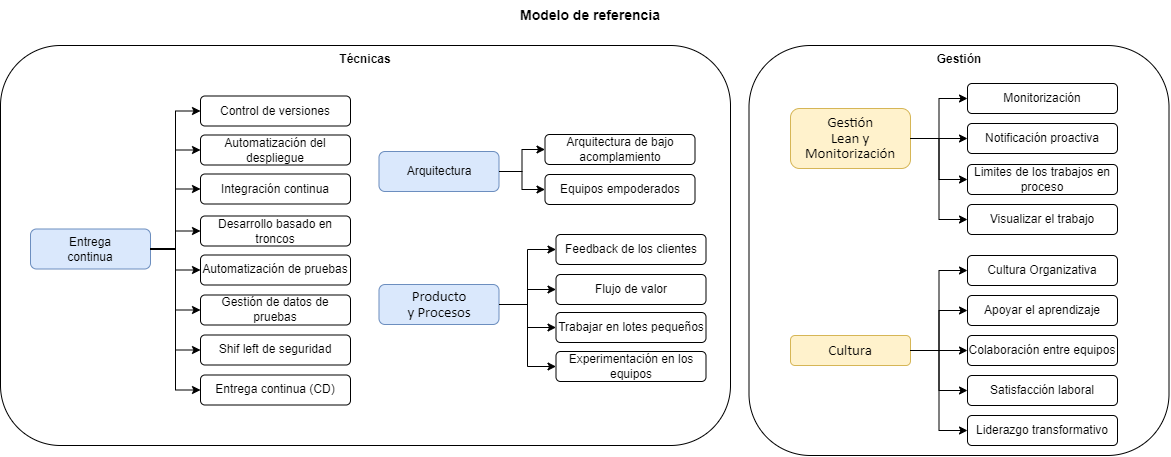

The diagram above was exported from draw.io. Its source (the exported page's mxGraphModel, read from the mxfile embedded in the PNG):
<mxGraphModel dx="2274" dy="922" grid="1" gridSize="10" guides="1" tooltips="1" connect="1" arrows="1" fold="1" page="1" pageScale="1" pageWidth="827" pageHeight="1169" math="0" shadow="0">
  <root>
    <mxCell id="0" />
    <mxCell id="1" parent="0" />
    <mxCell id="2" value="Técnicas" style="rounded=1;whiteSpace=wrap;html=1;fillColor=none;fontStyle=1;verticalAlign=top;" vertex="1" parent="1">
      <mxGeometry x="-40" y="600" width="730" height="400" as="geometry" />
    </mxCell>
    <mxCell id="3" value="&lt;span&gt;Gestión&lt;/span&gt;" style="rounded=1;whiteSpace=wrap;html=1;fillColor=none;verticalAlign=top;fontStyle=1" vertex="1" parent="1">
      <mxGeometry x="708.5" y="600" width="420" height="410" as="geometry" />
    </mxCell>
    <mxCell id="4" value="" style="group" vertex="1" connectable="0" parent="1">
      <mxGeometry x="-10" y="650.5" width="320" height="309" as="geometry" />
    </mxCell>
    <mxCell id="5" value="Entrega&lt;br&gt;continua" style="rounded=1;whiteSpace=wrap;html=1;fillColor=#dae8fc;strokeColor=#6c8ebf;" vertex="1" parent="4">
      <mxGeometry y="133" width="120" height="40" as="geometry" />
    </mxCell>
    <mxCell id="6" value="Control de versiones" style="rounded=1;whiteSpace=wrap;horizontal=1;" vertex="1" parent="4">
      <mxGeometry x="170" width="150" height="30" as="geometry" />
    </mxCell>
    <mxCell id="7" style="edgeStyle=orthogonalEdgeStyle;rounded=0;orthogonalLoop=1;jettySize=auto;html=1;entryX=0;entryY=0.5;entryDx=0;entryDy=0;" edge="1" parent="4" source="5" target="6">
      <mxGeometry relative="1" as="geometry" />
    </mxCell>
    <mxCell id="8" value="Automatización del despliegue" style="rounded=1;whiteSpace=wrap;horizontal=1;" vertex="1" parent="4">
      <mxGeometry x="170" y="39" width="150" height="30" as="geometry" />
    </mxCell>
    <mxCell id="9" style="edgeStyle=orthogonalEdgeStyle;rounded=0;orthogonalLoop=1;jettySize=auto;html=1;entryX=0;entryY=0.5;entryDx=0;entryDy=0;" edge="1" parent="4" source="5" target="8">
      <mxGeometry relative="1" as="geometry" />
    </mxCell>
    <mxCell id="10" value="Integración continua" style="rounded=1;whiteSpace=wrap;horizontal=1;" vertex="1" parent="4">
      <mxGeometry x="170" y="78" width="150" height="30" as="geometry" />
    </mxCell>
    <mxCell id="11" style="edgeStyle=orthogonalEdgeStyle;rounded=0;orthogonalLoop=1;jettySize=auto;html=1;entryX=0;entryY=0.5;entryDx=0;entryDy=0;" edge="1" parent="4" source="5" target="10">
      <mxGeometry relative="1" as="geometry" />
    </mxCell>
    <mxCell id="12" value="Desarrollo basado en troncos" style="rounded=1;whiteSpace=wrap;horizontal=1;" vertex="1" parent="4">
      <mxGeometry x="170" y="120" width="150" height="30" as="geometry" />
    </mxCell>
    <mxCell id="13" style="edgeStyle=orthogonalEdgeStyle;rounded=0;orthogonalLoop=1;jettySize=auto;html=1;entryX=0;entryY=0.5;entryDx=0;entryDy=0;" edge="1" parent="4" source="5" target="12">
      <mxGeometry relative="1" as="geometry" />
    </mxCell>
    <mxCell id="14" value="Automatización de pruebas" style="rounded=1;whiteSpace=wrap;horizontal=1;" vertex="1" parent="4">
      <mxGeometry x="170" y="159" width="150" height="30" as="geometry" />
    </mxCell>
    <mxCell id="15" style="edgeStyle=orthogonalEdgeStyle;rounded=0;orthogonalLoop=1;jettySize=auto;html=1;entryX=0;entryY=0.5;entryDx=0;entryDy=0;" edge="1" parent="4" source="5" target="14">
      <mxGeometry relative="1" as="geometry" />
    </mxCell>
    <mxCell id="16" value="Gestión de datos de pruebas" style="rounded=1;whiteSpace=wrap;horizontal=1;" vertex="1" parent="4">
      <mxGeometry x="170" y="199" width="150" height="30" as="geometry" />
    </mxCell>
    <mxCell id="17" style="edgeStyle=orthogonalEdgeStyle;rounded=0;orthogonalLoop=1;jettySize=auto;html=1;entryX=0;entryY=0.5;entryDx=0;entryDy=0;" edge="1" parent="4" source="5" target="16">
      <mxGeometry relative="1" as="geometry" />
    </mxCell>
    <mxCell id="18" value="Shif left de seguridad" style="rounded=1;whiteSpace=wrap;horizontal=1;" vertex="1" parent="4">
      <mxGeometry x="170" y="239" width="150" height="30" as="geometry" />
    </mxCell>
    <mxCell id="19" style="edgeStyle=orthogonalEdgeStyle;rounded=0;orthogonalLoop=1;jettySize=auto;html=1;entryX=0;entryY=0.5;entryDx=0;entryDy=0;" edge="1" parent="4" source="5" target="18">
      <mxGeometry relative="1" as="geometry" />
    </mxCell>
    <mxCell id="20" value="Entrega continua (CD)" style="rounded=1;whiteSpace=wrap;horizontal=1;" vertex="1" parent="4">
      <mxGeometry x="170" y="279" width="150" height="30" as="geometry" />
    </mxCell>
    <mxCell id="21" style="edgeStyle=orthogonalEdgeStyle;rounded=0;orthogonalLoop=1;jettySize=auto;html=1;entryX=0;entryY=0.5;entryDx=0;entryDy=0;" edge="1" parent="4" source="5" target="20">
      <mxGeometry relative="1" as="geometry" />
    </mxCell>
    <mxCell id="22" value="" style="group" vertex="1" connectable="0" parent="1">
      <mxGeometry x="338.5" y="689" width="316" height="70" as="geometry" />
    </mxCell>
    <mxCell id="23" value="Arquitectura" style="rounded=1;whiteSpace=wrap;html=1;fillColor=#dae8fc;strokeColor=#6c8ebf;" vertex="1" parent="22">
      <mxGeometry y="17" width="120" height="40" as="geometry" />
    </mxCell>
    <mxCell id="24" value="Arquitectura de bajo acomplamiento" style="rounded=1;whiteSpace=wrap;horizontal=1;" vertex="1" parent="22">
      <mxGeometry x="166" width="150" height="30" as="geometry" />
    </mxCell>
    <mxCell id="25" style="edgeStyle=orthogonalEdgeStyle;rounded=0;orthogonalLoop=1;jettySize=auto;html=1;entryX=0;entryY=0.5;entryDx=0;entryDy=0;" edge="1" parent="22" source="23" target="24">
      <mxGeometry relative="1" as="geometry" />
    </mxCell>
    <mxCell id="26" value="Equipos empoderados" style="rounded=1;whiteSpace=wrap;horizontal=1;" vertex="1" parent="22">
      <mxGeometry x="166" y="40" width="150" height="30" as="geometry" />
    </mxCell>
    <mxCell id="27" style="edgeStyle=orthogonalEdgeStyle;rounded=0;orthogonalLoop=1;jettySize=auto;html=1;entryX=0;entryY=0.5;entryDx=0;entryDy=0;" edge="1" parent="22" source="23" target="26">
      <mxGeometry relative="1" as="geometry" />
    </mxCell>
    <mxCell id="28" value="" style="group" vertex="1" connectable="0" parent="1">
      <mxGeometry x="338.5" y="789" width="327" height="147" as="geometry" />
    </mxCell>
    <mxCell id="29" value="&lt;span lang=&quot;ES-CO&quot; style=&quot;font-size: 11.0pt ; line-height: 107% ; font-family: &amp;#34;calibri&amp;#34; , sans-serif&quot;&gt;Producto&lt;br/&gt;y Procesos&lt;/span&gt;" style="rounded=1;whiteSpace=wrap;html=1;fillColor=#dae8fc;strokeColor=#6c8ebf;" vertex="1" parent="28">
      <mxGeometry y="50" width="120" height="40" as="geometry" />
    </mxCell>
    <mxCell id="30" value="Feedback de los clientes" style="rounded=1;whiteSpace=wrap;horizontal=1;" vertex="1" parent="28">
      <mxGeometry x="177" width="150" height="30" as="geometry" />
    </mxCell>
    <mxCell id="31" style="edgeStyle=orthogonalEdgeStyle;rounded=0;orthogonalLoop=1;jettySize=auto;html=1;entryX=0;entryY=0.5;entryDx=0;entryDy=0;" edge="1" parent="28" source="29" target="30">
      <mxGeometry relative="1" as="geometry" />
    </mxCell>
    <mxCell id="32" value="Flujo de valor" style="rounded=1;whiteSpace=wrap;horizontal=1;" vertex="1" parent="28">
      <mxGeometry x="177" y="40" width="150" height="30" as="geometry" />
    </mxCell>
    <mxCell id="33" style="edgeStyle=orthogonalEdgeStyle;rounded=0;orthogonalLoop=1;jettySize=auto;html=1;entryX=0;entryY=0.5;entryDx=0;entryDy=0;" edge="1" parent="28" source="29" target="32">
      <mxGeometry relative="1" as="geometry" />
    </mxCell>
    <mxCell id="34" value="Trabajar en lotes pequeños" style="rounded=1;whiteSpace=wrap;horizontal=1;" vertex="1" parent="28">
      <mxGeometry x="177" y="78" width="150" height="30" as="geometry" />
    </mxCell>
    <mxCell id="35" style="edgeStyle=orthogonalEdgeStyle;rounded=0;orthogonalLoop=1;jettySize=auto;html=1;entryX=0;entryY=0.5;entryDx=0;entryDy=0;" edge="1" parent="28" source="29" target="34">
      <mxGeometry relative="1" as="geometry" />
    </mxCell>
    <mxCell id="36" value="Experimentación en los equipos" style="rounded=1;whiteSpace=wrap;horizontal=1;" vertex="1" parent="28">
      <mxGeometry x="177" y="117" width="150" height="30" as="geometry" />
    </mxCell>
    <mxCell id="37" style="edgeStyle=orthogonalEdgeStyle;rounded=0;orthogonalLoop=1;jettySize=auto;html=1;entryX=0;entryY=0.5;entryDx=0;entryDy=0;" edge="1" parent="28" source="29" target="36">
      <mxGeometry relative="1" as="geometry" />
    </mxCell>
    <mxCell id="38" value="&lt;span lang=&quot;ES-CO&quot; style=&quot;font-size: 11.0pt ; line-height: 107% ; font-family: &amp;#34;calibri&amp;#34; , sans-serif&quot;&gt;Gestión&lt;br/&gt;Lean y Monitorización&lt;/span&gt;" style="rounded=1;whiteSpace=wrap;html=1;fillColor=#fff2cc;strokeColor=#d6b656;" vertex="1" parent="1">
      <mxGeometry x="750" y="663" width="120" height="60" as="geometry" />
    </mxCell>
    <mxCell id="39" value="Monitorización" style="rounded=1;whiteSpace=wrap;horizontal=1;" vertex="1" parent="1">
      <mxGeometry x="927" y="638" width="150" height="30" as="geometry" />
    </mxCell>
    <mxCell id="40" style="edgeStyle=orthogonalEdgeStyle;rounded=0;orthogonalLoop=1;jettySize=auto;html=1;entryX=0;entryY=0.5;entryDx=0;entryDy=0;" edge="1" source="38" target="39" parent="1">
      <mxGeometry relative="1" as="geometry" />
    </mxCell>
    <mxCell id="41" value="Notificación proactiva" style="rounded=1;whiteSpace=wrap;horizontal=1;" vertex="1" parent="1">
      <mxGeometry x="927" y="678" width="150" height="30" as="geometry" />
    </mxCell>
    <mxCell id="42" style="edgeStyle=orthogonalEdgeStyle;rounded=0;orthogonalLoop=1;jettySize=auto;html=1;entryX=0;entryY=0.5;entryDx=0;entryDy=0;" edge="1" source="38" target="41" parent="1">
      <mxGeometry relative="1" as="geometry" />
    </mxCell>
    <mxCell id="43" value="Limites de los trabajos en proceso" style="rounded=1;whiteSpace=wrap;horizontal=1;" vertex="1" parent="1">
      <mxGeometry x="927" y="719" width="150" height="30" as="geometry" />
    </mxCell>
    <mxCell id="44" style="edgeStyle=orthogonalEdgeStyle;rounded=0;orthogonalLoop=1;jettySize=auto;html=1;entryX=0;entryY=0.5;entryDx=0;entryDy=0;" edge="1" source="38" target="43" parent="1">
      <mxGeometry relative="1" as="geometry" />
    </mxCell>
    <mxCell id="45" value="Visualizar el trabajo" style="rounded=1;whiteSpace=wrap;horizontal=1;" vertex="1" parent="1">
      <mxGeometry x="927" y="759" width="150" height="30" as="geometry" />
    </mxCell>
    <mxCell id="46" style="edgeStyle=orthogonalEdgeStyle;rounded=0;orthogonalLoop=1;jettySize=auto;html=1;entryX=0;entryY=0.5;entryDx=0;entryDy=0;" edge="1" source="38" target="45" parent="1">
      <mxGeometry relative="1" as="geometry" />
    </mxCell>
    <mxCell id="47" value="" style="group" vertex="1" connectable="0" parent="1">
      <mxGeometry x="750" y="810" width="327" height="190" as="geometry" />
    </mxCell>
    <mxCell id="48" value="&lt;span lang=&quot;ES-CO&quot; style=&quot;font-size: 11.0pt ; line-height: 107% ; font-family: &amp;#34;calibri&amp;#34; , sans-serif&quot;&gt;Cultura&lt;/span&gt;" style="rounded=1;whiteSpace=wrap;html=1;fillColor=#fff2cc;strokeColor=#d6b656;" vertex="1" parent="47">
      <mxGeometry y="80" width="120" height="30" as="geometry" />
    </mxCell>
    <mxCell id="49" value="Cultura Organizativa" style="rounded=1;whiteSpace=wrap;horizontal=1;" vertex="1" parent="47">
      <mxGeometry x="177" width="150" height="30" as="geometry" />
    </mxCell>
    <mxCell id="50" style="edgeStyle=orthogonalEdgeStyle;rounded=0;orthogonalLoop=1;jettySize=auto;html=1;entryX=0;entryY=0.5;entryDx=0;entryDy=0;" edge="1" parent="47" source="48" target="49">
      <mxGeometry relative="1" as="geometry" />
    </mxCell>
    <mxCell id="51" value="Apoyar el aprendizaje" style="rounded=1;whiteSpace=wrap;horizontal=1;" vertex="1" parent="47">
      <mxGeometry x="177" y="40" width="150" height="30" as="geometry" />
    </mxCell>
    <mxCell id="52" style="edgeStyle=orthogonalEdgeStyle;rounded=0;orthogonalLoop=1;jettySize=auto;html=1;entryX=0;entryY=0.5;entryDx=0;entryDy=0;" edge="1" parent="47" source="48" target="51">
      <mxGeometry relative="1" as="geometry" />
    </mxCell>
    <mxCell id="53" value="Colaboración entre equipos" style="rounded=1;whiteSpace=wrap;horizontal=1;" vertex="1" parent="47">
      <mxGeometry x="177" y="80" width="150" height="30" as="geometry" />
    </mxCell>
    <mxCell id="54" style="edgeStyle=orthogonalEdgeStyle;rounded=0;orthogonalLoop=1;jettySize=auto;html=1;entryX=0;entryY=0.5;entryDx=0;entryDy=0;" edge="1" parent="47" source="48" target="53">
      <mxGeometry relative="1" as="geometry" />
    </mxCell>
    <mxCell id="55" value="Satisfacción laboral" style="rounded=1;whiteSpace=wrap;horizontal=1;" vertex="1" parent="47">
      <mxGeometry x="177" y="120" width="150" height="30" as="geometry" />
    </mxCell>
    <mxCell id="56" style="edgeStyle=orthogonalEdgeStyle;rounded=0;orthogonalLoop=1;jettySize=auto;html=1;entryX=0;entryY=0.5;entryDx=0;entryDy=0;" edge="1" parent="47" source="48" target="55">
      <mxGeometry relative="1" as="geometry" />
    </mxCell>
    <mxCell id="57" value="Liderazgo transformativo" style="rounded=1;whiteSpace=wrap;horizontal=1;" vertex="1" parent="47">
      <mxGeometry x="177" y="160" width="150" height="30" as="geometry" />
    </mxCell>
    <mxCell id="58" style="edgeStyle=orthogonalEdgeStyle;rounded=0;orthogonalLoop=1;jettySize=auto;html=1;entryX=0;entryY=0.5;entryDx=0;entryDy=0;" edge="1" parent="47" source="48" target="57">
      <mxGeometry relative="1" as="geometry" />
    </mxCell>
    <mxCell id="59" value="Modelo de referencia" style="text;html=1;strokeColor=none;fillColor=none;align=center;verticalAlign=middle;whiteSpace=wrap;rounded=0;fontStyle=1;fontSize=14;" vertex="1" parent="1">
      <mxGeometry x="-30" y="555" width="1160" height="30" as="geometry" />
    </mxCell>
  </root>
</mxGraphModel>